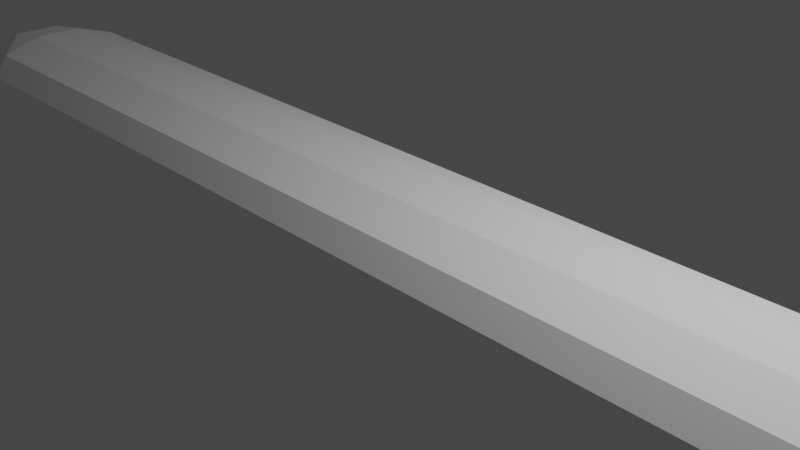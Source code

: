 # Source: retarder.blend  (saved by Blender 3.6.14; exported with 4.5.12 LTS)
import bpy
from mathutils import Matrix  # noqa: F401  (used for matrix-valued properties, if any)

bpy.ops.wm.read_factory_settings(use_empty=True)
scene = bpy.context.scene
scene.name = 'Scene'

# ---- collections
col_collection = bpy.data.collections.new('Collection'); scene.collection.children.link(col_collection)

# ---- node groups
ng_auto_smooth = bpy.data.node_groups.new('Auto Smooth', 'GeometryNodeTree')
_s = ng_auto_smooth.interface.new_socket(name='Geometry', in_out='OUTPUT', socket_type='NodeSocketGeometry')
_s = ng_auto_smooth.interface.new_socket(name='Geometry', in_out='INPUT', socket_type='NodeSocketGeometry')
_s = ng_auto_smooth.interface.new_socket(name='Angle', in_out='INPUT', socket_type='NodeSocketFloat')
_s.subtype = 'ANGLE'
_s.min_value = 0.0
_s.max_value = 3.142
ng_auto_smooth.is_modifier = True
_N = ng_auto_smooth.nodes; _L = ng_auto_smooth.links
n0 = _N.new('NodeGroupOutput'); n0.name = 'Group Output'; n0.location = (480, -100)
n1 = _N.new('NodeGroupInput'); n1.name = 'Group Input'; n1.location = (-420, -300)
n2 = _N.new('NodeGroupInput'); n2.name = 'Group Input.001'; n2.location = (-60, -100)
n3 = _N.new('GeometryNodeSetShadeSmooth'); n3.name = 'Set Shade Smooth'; n3.location = (120, -100)
n3.domain = 'EDGE'
n4 = _N.new('GeometryNodeSetShadeSmooth'); n4.name = 'Set Shade Smooth.001'; n4.location = (300, -100)
n5 = _N.new('GeometryNodeInputMeshEdgeAngle'); n5.name = 'Edge Angle'; n5.location = (-420, -220)
n6 = _N.new('GeometryNodeInputEdgeSmooth'); n6.name = 'Is Edge Smooth'; n6.location = (-60, -160)
n7 = _N.new('GeometryNodeInputShadeSmooth'); n7.name = 'Is Face Smooth'; n7.location = (-240, -340)
n8 = _N.new('FunctionNodeBooleanMath'); n8.name = 'Boolean Math'; n8.location = (-60, -220)
n9 = _N.new('FunctionNodeCompare'); n9.name = 'Compare'; n9.location = (-240, -180)
n9.operation = 'LESS_EQUAL'
_L.new(n5.outputs[0], n9.inputs[0])
_L.new(n4.outputs[0], n0.inputs[0])
_L.new(n1.outputs[1], n9.inputs[1])
_L.new(n9.outputs[0], n8.inputs[0])
_L.new(n7.outputs[0], n8.inputs[1])
_L.new(n2.outputs[0], n3.inputs[0])
_L.new(n6.outputs[0], n3.inputs[1])
_L.new(n3.outputs[0], n4.inputs[0])
_L.new(n8.outputs[0], n3.inputs[2])
n0.is_active_output = True

# ---- world
world_world = bpy.data.worlds.new('World'); scene.world = world_world
world_world.use_nodes = True; world_world.node_tree.nodes.clear()
_N = world_world.node_tree.nodes; _L = world_world.node_tree.links
n0 = _N.new('ShaderNodeOutputWorld'); n0.name = 'World Output'; n0.location = (300, 300)
n1 = _N.new('ShaderNodeBackground'); n1.name = 'Background'; n1.location = (10, 300)
n1.inputs[0].default_value = (0.05088, 0.05088, 0.05088, 1.0)
_L.new(n1.outputs[0], n0.inputs[0])
n0.is_active_output = True
world_world.color = (0.05088, 0.05088, 0.05088)
world_world.use_sun_shadow = False
world_world.sun_shadow_jitter_overblur = 0.0

# ---- cameras
cam_camera = bpy.data.cameras.new('Camera')
cam_camera.clip_end = 100.0
cam_camera.ortho_scale = 7.314

# ---- lights
light_light = bpy.data.lights.new('Light', 'POINT')
light_light.transmission_factor = 0.0
light_light.energy = 1000.0
light_light.shadow_soft_size = 0.1
light_light.shadow_maximum_resolution = 0.006
light_light.use_absolute_resolution = True

# ---- meshes
me_cylinder = bpy.data.meshes.new('Cylinder')
me_cylinder.from_pydata([(-6.989, 1.0, 0.001901), (6.989, 1.0, 0.001901), (-8.132, 0.3062, 0.001901), (8.132, 0.3062, 0.001901), (-8.132, -0.3062, 0.001901), (8.132, -0.3062, 0.001901), (7.63, -0.8904, 0.001901), (-7.63, -0.8904, 0.001901), (7.63, 0.8904, 0.001901), (-7.63, 0.8904, 0.001901), (-6.989, -1.0, 0.001901), (6.989, -1.0, 0.001901), (-6.989, -0.809, 0.2623), (6.989, -0.809, 0.2623), (-6.989, -0.3062, 0.4232), (6.989, -0.3062, 0.4232), (-6.989, 0.3062, 0.4232), (6.989, 0.3062, 0.4232), (-6.989, 0.809, 0.2623), (6.989, 0.809, 0.2623), (-7.651, -0.3062, 0.3176), (7.651, -0.3062, 0.3176), (-7.651, 0.3062, 0.3176), (7.651, 0.3062, 0.3176), (0.0, 1.0, 0.001901), (0.0, -1.0, 0.001901), (0.0, -0.809, 0.2623), (0.0, -0.3062, 0.4232), (0.0, 0.3062, 0.4232), (0.0, 0.809, 0.2623)], [], [(25, 10, 0, 24), (7, 10, 12), (20, 12, 14), (9, 2, 22), (7, 20, 4), (25, 11, 13, 26), (26, 13, 15, 27), (27, 15, 17, 28), (11, 6, 13), (28, 17, 19, 29), (29, 19, 1, 24), (18, 9, 22), (12, 20, 7), (22, 16, 18), (15, 21, 23, 17), (5, 3, 23, 21), (2, 4, 20, 22), (16, 22, 20, 14), (13, 6, 21), (13, 21, 15), (5, 21, 6), (19, 23, 8), (8, 1, 19), (19, 17, 23), (3, 8, 23), (0, 9, 18), (18, 29, 24, 0), (16, 28, 29, 18), (14, 27, 28, 16), (12, 26, 27, 14), (10, 25, 26, 12), (11, 25, 24, 1)])
_uv = me_cylinder.uv_layers.new(name='UVMap')
_uv.uv.foreach_set('vector', [0.5, 0.75, 0.5, 0.5, -7.451e-08, 0.5, -7.451e-08, 0.75, 0.0, 0.0, 0.5, 0.5, 0.0, 0.0, 0.0, 0.0, 0.4, 0.5, 0.3, 0.5, 0.0, 0.0, 0.0, 0.0, 0.0, 0.0, 0.0, 0.0, 0.0, 0.0, 0.0, 0.0, 0.5, 0.75, 0.5, 1.0, 0.4, 1.0, 0.4, 0.75, 0.4, 0.75, 0.4, 1.0, 0.3, 1.0, 0.3, 0.75, 0.3, 0.75, 0.3, 1.0, 0.2, 1.0, 0.2, 0.75, 0.5, 1.0, 0.0, 0.0, 0.4, 1.0, 0.2, 0.75, 0.2, 1.0, 0.1, 1.0, 0.1, 0.75, 0.1, 0.75, 0.1, 1.0, -7.451e-08, 1.0, -7.451e-08, 0.75, 0.0, 0.0, 0.0, 0.0, 0.0, 0.0, 0.0, 0.0, 0.0, 0.0, 0.0, 0.0, 0.0, 0.0, 0.2, 0.5, 0.1, 0.5, 0.3, 1.0, 0.0, 0.0, 0.0, 0.0, 0.2, 1.0, 0.5, 1.0, -7.451e-08, 1.0, 0.0, 0.0, 0.0, 0.0, 0.0, 0.0, 0.0, 0.0, 0.0, 0.0, 0.0, 0.0, 0.2, 0.5, 0.0, 0.0, 0.0, 0.0, 0.3, 0.5, 0.4, 1.0, 0.0, 0.0, 0.0, 0.0, 0.4, 1.0, 0.0, 0.0, 0.3, 1.0, 0.5, 1.0, 0.0, 0.0, 0.0, 0.0, 0.0, 0.0, 0.0, 0.0, 0.0, 0.0, 0.0, 0.0, -7.451e-08, 1.0, 0.0, 0.0, 0.0, 0.0, 0.2, 1.0, 0.0, 0.0, -7.451e-08, 1.0, 0.0, 0.0, 0.0, 0.0, -7.451e-08, 0.5, 0.0, 0.0, 0.1, 0.5, 0.1, 0.5, 0.1, 0.75, -7.451e-08, 0.75, -7.451e-08, 0.5, 0.2, 0.5, 0.2, 0.75, 0.1, 0.75, 0.1, 0.5, 0.3, 0.5, 0.3, 0.75, 0.2, 0.75, 0.2, 0.5, 0.4, 0.5, 0.4, 0.75, 0.3, 0.75, 0.3, 0.5, 0.5, 0.5, 0.5, 0.75, 0.4, 0.75, 0.4, 0.5, 0.5, 1.0, 0.5, 0.75, -7.451e-08, 0.75, -7.451e-08, 1.0])
me_cylinder.update()

# ---- objects
ob_light = bpy.data.objects.new('Light', light_light)
ob_camera = bpy.data.objects.new('Camera', cam_camera)
ob_cylinder = bpy.data.objects.new('Cylinder', me_cylinder)

# ---- transforms, parenting, visibility, modifiers, constraints
ob_light.location = (4.076, 1.005, 5.904)
ob_light.rotation_euler = (0.6503, 0.05522, 1.866)
ob_light.lock_rotations_4d = False
ob_light.empty_display_type = 'ARROWS'
ob_light.color = (0.0, 0.0, 0.0, 0.0)
ob_light.lineart.crease_threshold = 0.0
ob_camera.location = (7.359, -6.926, 4.958)
ob_camera.rotation_euler = (1.109, 0.0, 0.8149)
ob_camera.lock_rotations_4d = False
ob_camera.empty_display_type = 'ARROWS'
ob_camera.color = (0.0, 0.0, 0.0, 0.0)
ob_camera.display_type = 'WIRE'
ob_camera.lineart.crease_threshold = 0.0
ob_cylinder.location = (0.0, 0.0, 0.0)
_m = ob_cylinder.modifiers.new('Auto Smooth', 'NODES')
_m.node_group = ng_auto_smooth
_gi = [s.identifier for s in ng_auto_smooth.interface.items_tree if s.item_type == 'SOCKET' and s.in_out == 'INPUT']
_m[_gi[1]] = 0.6842  # Angle

# ---- collection membership
col_collection.objects.link(ob_light)
col_collection.objects.link(ob_camera)
col_collection.objects.link(ob_cylinder)

# ---- scene / render settings (as saved in the file)
scene.camera = ob_camera
scene.frame_start = 1; scene.frame_end = 250; scene.frame_set(1)
scene.render.engine = 'BLENDER_EEVEE_NEXT'
scene.cycles.sampling_pattern = 'TABULATED_SOBOL'
scene.view_settings.view_transform = 'Filmic'
bpy.context.view_layer.update()
